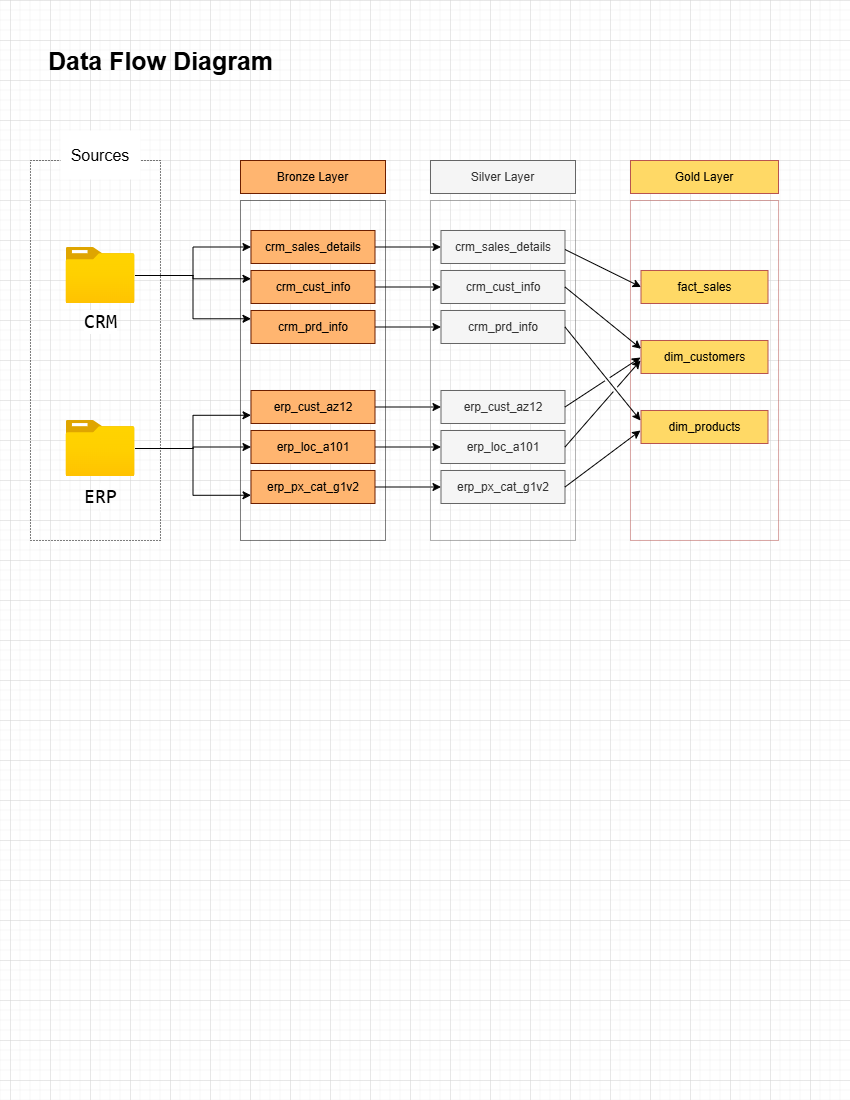

The diagram above was exported from draw.io. Its source (the exported page's mxGraphModel, read from the mxfile embedded in the PNG):
<mxGraphModel dx="1512" dy="680" grid="1" gridSize="10" guides="1" tooltips="1" connect="1" arrows="1" fold="1" page="1" pageScale="1" pageWidth="850" pageHeight="1100" math="0" shadow="0">
  <root>
    <mxCell id="0" />
    <mxCell id="1" parent="0" />
    <mxCell id="mTcUpcMtjZ6RhiMYAzQL-1" value="" style="rounded=0;whiteSpace=wrap;html=1;fillColor=none;dashed=1;dashPattern=1 2;" parent="1" vertex="1">
      <mxGeometry x="30" y="160" width="130" height="380" as="geometry" />
    </mxCell>
    <mxCell id="mTcUpcMtjZ6RhiMYAzQL-4" value="&lt;font&gt;Sources&lt;/font&gt;" style="rounded=0;whiteSpace=wrap;html=1;fillColor=default;strokeColor=none;fontSize=16;" parent="1" vertex="1">
      <mxGeometry x="60" y="130" width="80" height="49" as="geometry" />
    </mxCell>
    <mxCell id="mTcUpcMtjZ6RhiMYAzQL-6" value="" style="rounded=0;whiteSpace=wrap;html=1;fillColor=none;fontColor=#000000;dashed=1;dashPattern=1 1;" parent="1" vertex="1">
      <mxGeometry x="240" y="200" width="145" height="340" as="geometry" />
    </mxCell>
    <mxCell id="mTcUpcMtjZ6RhiMYAzQL-7" value="Bronze Layer" style="rounded=0;whiteSpace=wrap;html=1;fillColor=#FFB570;fontColor=#000000;strokeColor=#6D1F00;" parent="1" vertex="1">
      <mxGeometry x="240" y="160" width="145" height="33" as="geometry" />
    </mxCell>
    <mxCell id="CCZuw_ms0vG-HF3trtGs-11" style="edgeStyle=orthogonalEdgeStyle;rounded=0;orthogonalLoop=1;jettySize=auto;html=1;entryX=0;entryY=0.5;entryDx=0;entryDy=0;" parent="1" source="mTcUpcMtjZ6RhiMYAzQL-8" edge="1">
      <mxGeometry relative="1" as="geometry">
        <mxPoint x="440.5" y="246.5" as="targetPoint" />
      </mxGeometry>
    </mxCell>
    <mxCell id="mTcUpcMtjZ6RhiMYAzQL-8" value="crm_sales_details" style="rounded=0;whiteSpace=wrap;html=1;fillColor=#FFB570;fontColor=#000000;strokeColor=#6D1F00;" parent="1" vertex="1">
      <mxGeometry x="250.5" y="230" width="124" height="33" as="geometry" />
    </mxCell>
    <mxCell id="CCZuw_ms0vG-HF3trtGs-10" style="edgeStyle=orthogonalEdgeStyle;rounded=0;orthogonalLoop=1;jettySize=auto;html=1;entryX=0;entryY=0.5;entryDx=0;entryDy=0;" parent="1" source="mTcUpcMtjZ6RhiMYAzQL-13" edge="1">
      <mxGeometry relative="1" as="geometry">
        <mxPoint x="440.5" y="286.5" as="targetPoint" />
      </mxGeometry>
    </mxCell>
    <mxCell id="mTcUpcMtjZ6RhiMYAzQL-13" value="crm_cust_info" style="rounded=0;whiteSpace=wrap;html=1;fillColor=#FFB570;fontColor=#000000;strokeColor=#6D1F00;" parent="1" vertex="1">
      <mxGeometry x="250.5" y="270" width="124" height="33" as="geometry" />
    </mxCell>
    <mxCell id="CCZuw_ms0vG-HF3trtGs-13" style="edgeStyle=orthogonalEdgeStyle;rounded=0;orthogonalLoop=1;jettySize=auto;html=1;entryX=0;entryY=0.5;entryDx=0;entryDy=0;" parent="1" source="mTcUpcMtjZ6RhiMYAzQL-14" edge="1">
      <mxGeometry relative="1" as="geometry">
        <mxPoint x="440.5" y="326.5" as="targetPoint" />
      </mxGeometry>
    </mxCell>
    <mxCell id="mTcUpcMtjZ6RhiMYAzQL-14" value="crm_prd_info" style="rounded=0;whiteSpace=wrap;html=1;fillColor=#FFB570;fontColor=#000000;strokeColor=#6D1F00;" parent="1" vertex="1">
      <mxGeometry x="250.5" y="310" width="124" height="33" as="geometry" />
    </mxCell>
    <mxCell id="CCZuw_ms0vG-HF3trtGs-14" style="edgeStyle=orthogonalEdgeStyle;rounded=0;orthogonalLoop=1;jettySize=auto;html=1;entryX=0;entryY=0.5;entryDx=0;entryDy=0;" parent="1" source="mTcUpcMtjZ6RhiMYAzQL-15" edge="1">
      <mxGeometry relative="1" as="geometry">
        <mxPoint x="440.5" y="406.5" as="targetPoint" />
      </mxGeometry>
    </mxCell>
    <mxCell id="mTcUpcMtjZ6RhiMYAzQL-15" value="erp_cust_az12" style="rounded=0;whiteSpace=wrap;html=1;fillColor=#FFB570;fontColor=#000000;strokeColor=#6D1F00;" parent="1" vertex="1">
      <mxGeometry x="250.5" y="390" width="124" height="33" as="geometry" />
    </mxCell>
    <mxCell id="CCZuw_ms0vG-HF3trtGs-15" style="edgeStyle=orthogonalEdgeStyle;rounded=0;orthogonalLoop=1;jettySize=auto;html=1;entryX=0;entryY=0.5;entryDx=0;entryDy=0;" parent="1" source="mTcUpcMtjZ6RhiMYAzQL-16" edge="1">
      <mxGeometry relative="1" as="geometry">
        <mxPoint x="440.5" y="446.5" as="targetPoint" />
      </mxGeometry>
    </mxCell>
    <mxCell id="mTcUpcMtjZ6RhiMYAzQL-16" value="erp_loc_a101" style="rounded=0;whiteSpace=wrap;html=1;fillColor=#FFB570;fontColor=#000000;strokeColor=#6D1F00;" parent="1" vertex="1">
      <mxGeometry x="250.5" y="430" width="124" height="33" as="geometry" />
    </mxCell>
    <mxCell id="CCZuw_ms0vG-HF3trtGs-17" style="edgeStyle=orthogonalEdgeStyle;rounded=0;orthogonalLoop=1;jettySize=auto;html=1;entryX=0;entryY=0.5;entryDx=0;entryDy=0;" parent="1" source="mTcUpcMtjZ6RhiMYAzQL-17" edge="1">
      <mxGeometry relative="1" as="geometry">
        <mxPoint x="440.5" y="486.5" as="targetPoint" />
      </mxGeometry>
    </mxCell>
    <mxCell id="mTcUpcMtjZ6RhiMYAzQL-17" value="erp_px_cat_g1v2" style="rounded=0;whiteSpace=wrap;html=1;fillColor=#FFB570;fontColor=#000000;strokeColor=#6D1F00;" parent="1" vertex="1">
      <mxGeometry x="250.5" y="470" width="124" height="33" as="geometry" />
    </mxCell>
    <mxCell id="PjGbYeyWn12B9l3y8LlC-4" style="edgeStyle=orthogonalEdgeStyle;rounded=0;orthogonalLoop=1;jettySize=auto;html=1;entryX=0;entryY=0.5;entryDx=0;entryDy=0;" parent="1" source="PjGbYeyWn12B9l3y8LlC-1" target="mTcUpcMtjZ6RhiMYAzQL-8" edge="1">
      <mxGeometry relative="1" as="geometry" />
    </mxCell>
    <mxCell id="PjGbYeyWn12B9l3y8LlC-5" style="edgeStyle=orthogonalEdgeStyle;rounded=0;orthogonalLoop=1;jettySize=auto;html=1;entryX=0;entryY=0.25;entryDx=0;entryDy=0;" parent="1" source="PjGbYeyWn12B9l3y8LlC-1" target="mTcUpcMtjZ6RhiMYAzQL-14" edge="1">
      <mxGeometry relative="1" as="geometry" />
    </mxCell>
    <mxCell id="PjGbYeyWn12B9l3y8LlC-14" style="edgeStyle=orthogonalEdgeStyle;rounded=0;orthogonalLoop=1;jettySize=auto;html=1;entryX=0;entryY=0.25;entryDx=0;entryDy=0;" parent="1" source="PjGbYeyWn12B9l3y8LlC-1" target="mTcUpcMtjZ6RhiMYAzQL-13" edge="1">
      <mxGeometry relative="1" as="geometry" />
    </mxCell>
    <mxCell id="PjGbYeyWn12B9l3y8LlC-1" value="&lt;span style=&quot;font-family: monospace; text-align: start; background-color: rgb(255, 255, 255);&quot;&gt;&lt;font style=&quot;font-size: 20px; color: rgb(0, 0, 0);&quot;&gt;CRM&lt;/font&gt;&lt;/span&gt;" style="image;aspect=fixed;html=1;points=[];align=center;fontSize=12;image=img/lib/azure2/general/Folder_Blank.svg;" parent="1" vertex="1">
      <mxGeometry x="65.5" y="247" width="69" height="56.00000000000001" as="geometry" />
    </mxCell>
    <mxCell id="PjGbYeyWn12B9l3y8LlC-10" style="edgeStyle=orthogonalEdgeStyle;rounded=0;orthogonalLoop=1;jettySize=auto;html=1;" parent="1" source="PjGbYeyWn12B9l3y8LlC-2" target="mTcUpcMtjZ6RhiMYAzQL-16" edge="1">
      <mxGeometry relative="1" as="geometry" />
    </mxCell>
    <mxCell id="PjGbYeyWn12B9l3y8LlC-12" style="edgeStyle=orthogonalEdgeStyle;rounded=0;orthogonalLoop=1;jettySize=auto;html=1;entryX=0;entryY=0.75;entryDx=0;entryDy=0;" parent="1" source="PjGbYeyWn12B9l3y8LlC-2" target="mTcUpcMtjZ6RhiMYAzQL-15" edge="1">
      <mxGeometry relative="1" as="geometry" />
    </mxCell>
    <mxCell id="PjGbYeyWn12B9l3y8LlC-13" style="edgeStyle=orthogonalEdgeStyle;rounded=0;orthogonalLoop=1;jettySize=auto;html=1;entryX=0;entryY=0.75;entryDx=0;entryDy=0;" parent="1" source="PjGbYeyWn12B9l3y8LlC-2" target="mTcUpcMtjZ6RhiMYAzQL-17" edge="1">
      <mxGeometry relative="1" as="geometry" />
    </mxCell>
    <mxCell id="PjGbYeyWn12B9l3y8LlC-2" value="&lt;div style=&quot;text-align: start;&quot;&gt;&lt;font style=&quot;font-size: 1px;&quot; face=&quot;monospace&quot;&gt;&lt;span style=&quot;background-color: rgb(255, 255, 255);&quot;&gt;20&lt;/span&gt;&lt;/font&gt;&lt;/div&gt;&lt;div style=&quot;text-align: start;&quot;&gt;&lt;font style=&quot;font-size: 1px;&quot; face=&quot;monospace&quot;&gt;&lt;span style=&quot;background-color: rgb(255, 255, 255);&quot;&gt;&lt;br&gt;&lt;/span&gt;&lt;/font&gt;&lt;/div&gt;" style="image;aspect=fixed;html=1;points=[];align=center;fontSize=12;image=img/lib/azure2/general/Folder_Blank.svg;" parent="1" vertex="1">
      <mxGeometry x="65.5" y="420" width="69" height="56.00000000000001" as="geometry" />
    </mxCell>
    <mxCell id="PjGbYeyWn12B9l3y8LlC-15" value="&lt;span style=&quot;font-size: 20px;&quot;&gt;&lt;font face=&quot;monospace&quot;&gt;ERP&lt;/font&gt;&lt;/span&gt;" style="text;html=1;align=center;verticalAlign=middle;resizable=0;points=[];autosize=1;strokeColor=none;fillColor=none;" parent="1" vertex="1">
      <mxGeometry x="70" y="476" width="60" height="40" as="geometry" />
    </mxCell>
    <mxCell id="HkFZjsngY2pDKNZfVMFr-1" value="Data Flow Diagram" style="text;html=1;align=center;verticalAlign=middle;resizable=0;points=[];autosize=1;strokeColor=none;fillColor=none;fontSize=25;fontStyle=1" parent="1" vertex="1">
      <mxGeometry x="40" y="40" width="240" height="40" as="geometry" />
    </mxCell>
    <mxCell id="4f_78zluhzut29NVc328-1" value="" style="rounded=0;whiteSpace=wrap;html=1;fillColor=none;strokeColor=#b85450;dashed=1;dashPattern=1 1;" parent="1" vertex="1">
      <mxGeometry x="630" y="200" width="148" height="340" as="geometry" />
    </mxCell>
    <mxCell id="4f_78zluhzut29NVc328-2" value="Gold Layer" style="rounded=0;whiteSpace=wrap;html=1;fillColor=#FFD966;strokeColor=#b85450;" parent="1" vertex="1">
      <mxGeometry x="630" y="160" width="148" height="33" as="geometry" />
    </mxCell>
    <mxCell id="4f_78zluhzut29NVc328-3" value="fact_sales" style="rounded=0;whiteSpace=wrap;html=1;fillColor=#FFD966;strokeColor=#b85450;" parent="1" vertex="1">
      <mxGeometry x="640.5" y="270" width="127" height="33" as="geometry" />
    </mxCell>
    <mxCell id="4f_78zluhzut29NVc328-4" value="dim_customers" style="rounded=0;whiteSpace=wrap;html=1;fillColor=#FFD966;strokeColor=#b85450;" parent="1" vertex="1">
      <mxGeometry x="640.5" y="340" width="127" height="33" as="geometry" />
    </mxCell>
    <mxCell id="4f_78zluhzut29NVc328-5" value="dim_products" style="rounded=0;whiteSpace=wrap;html=1;fillColor=#FFD966;strokeColor=#b85450;" parent="1" vertex="1">
      <mxGeometry x="640.5" y="410" width="127" height="33" as="geometry" />
    </mxCell>
    <mxCell id="4f_78zluhzut29NVc328-9" value="" style="rounded=0;whiteSpace=wrap;html=1;fillColor=none;fontColor=#333333;dashed=1;dashPattern=1 1;strokeColor=#666666;" parent="1" vertex="1">
      <mxGeometry x="430" y="200" width="145" height="340" as="geometry" />
    </mxCell>
    <mxCell id="4f_78zluhzut29NVc328-10" value="Silver Layer" style="rounded=0;whiteSpace=wrap;html=1;fillColor=#f5f5f5;fontColor=#333333;strokeColor=#666666;" parent="1" vertex="1">
      <mxGeometry x="430" y="160" width="145" height="33" as="geometry" />
    </mxCell>
    <mxCell id="4f_78zluhzut29NVc328-11" value="crm_sales_details" style="rounded=0;whiteSpace=wrap;html=1;fillColor=#f5f5f5;fontColor=#333333;strokeColor=#666666;" parent="1" vertex="1">
      <mxGeometry x="440.5" y="230" width="124" height="33" as="geometry" />
    </mxCell>
    <mxCell id="4f_78zluhzut29NVc328-12" value="crm_cust_info" style="rounded=0;whiteSpace=wrap;html=1;fillColor=#f5f5f5;fontColor=#333333;strokeColor=#666666;" parent="1" vertex="1">
      <mxGeometry x="440.5" y="270" width="124" height="33" as="geometry" />
    </mxCell>
    <mxCell id="4f_78zluhzut29NVc328-13" value="crm_prd_info" style="rounded=0;whiteSpace=wrap;html=1;fillColor=#f5f5f5;fontColor=#333333;strokeColor=#666666;" parent="1" vertex="1">
      <mxGeometry x="440.5" y="310" width="124" height="33" as="geometry" />
    </mxCell>
    <mxCell id="4f_78zluhzut29NVc328-14" value="erp_cust_az12" style="rounded=0;whiteSpace=wrap;html=1;fillColor=#f5f5f5;fontColor=#333333;strokeColor=#666666;" parent="1" vertex="1">
      <mxGeometry x="440.5" y="390" width="124" height="33" as="geometry" />
    </mxCell>
    <mxCell id="4f_78zluhzut29NVc328-15" value="erp_loc_a101" style="rounded=0;whiteSpace=wrap;html=1;fillColor=#f5f5f5;fontColor=#333333;strokeColor=#666666;" parent="1" vertex="1">
      <mxGeometry x="440.5" y="430" width="124" height="33" as="geometry" />
    </mxCell>
    <mxCell id="4f_78zluhzut29NVc328-16" value="erp_px_cat_g1v2" style="rounded=0;whiteSpace=wrap;html=1;fillColor=#f5f5f5;fontColor=#333333;strokeColor=#666666;" parent="1" vertex="1">
      <mxGeometry x="440.5" y="470" width="124" height="33" as="geometry" />
    </mxCell>
    <mxCell id="4f_78zluhzut29NVc328-17" value="" style="endArrow=classic;html=1;rounded=0;exitX=1;exitY=0.5;exitDx=0;exitDy=0;jumpStyle=gap;" parent="1" source="4f_78zluhzut29NVc328-16" edge="1">
      <mxGeometry width="50" height="50" relative="1" as="geometry">
        <mxPoint x="400" y="400" as="sourcePoint" />
        <mxPoint x="640" y="430" as="targetPoint" />
      </mxGeometry>
    </mxCell>
    <mxCell id="4f_78zluhzut29NVc328-18" value="" style="endArrow=classic;html=1;rounded=0;exitX=1;exitY=0.5;exitDx=0;exitDy=0;jumpStyle=gap;" parent="1" source="4f_78zluhzut29NVc328-13" edge="1">
      <mxGeometry width="50" height="50" relative="1" as="geometry">
        <mxPoint x="575" y="497" as="sourcePoint" />
        <mxPoint x="640" y="420" as="targetPoint" />
      </mxGeometry>
    </mxCell>
    <mxCell id="4f_78zluhzut29NVc328-19" value="" style="endArrow=classic;html=1;rounded=0;exitX=1;exitY=0.5;exitDx=0;exitDy=0;jumpStyle=gap;" parent="1" source="4f_78zluhzut29NVc328-15" edge="1">
      <mxGeometry width="50" height="50" relative="1" as="geometry">
        <mxPoint x="575" y="497" as="sourcePoint" />
        <mxPoint x="640" y="360" as="targetPoint" />
      </mxGeometry>
    </mxCell>
    <mxCell id="4f_78zluhzut29NVc328-20" value="" style="endArrow=classic;html=1;rounded=0;exitX=1;exitY=0.5;exitDx=0;exitDy=0;jumpStyle=gap;" parent="1" source="4f_78zluhzut29NVc328-14" edge="1">
      <mxGeometry width="50" height="50" relative="1" as="geometry">
        <mxPoint x="575" y="457" as="sourcePoint" />
        <mxPoint x="640" y="357" as="targetPoint" />
      </mxGeometry>
    </mxCell>
    <mxCell id="4f_78zluhzut29NVc328-21" value="" style="endArrow=classic;html=1;rounded=0;exitX=1;exitY=0.5;exitDx=0;exitDy=0;entryX=0;entryY=0.25;entryDx=0;entryDy=0;jumpStyle=gap;" parent="1" source="4f_78zluhzut29NVc328-12" target="4f_78zluhzut29NVc328-4" edge="1">
      <mxGeometry width="50" height="50" relative="1" as="geometry">
        <mxPoint x="575" y="417" as="sourcePoint" />
        <mxPoint x="650" y="367" as="targetPoint" />
      </mxGeometry>
    </mxCell>
    <mxCell id="4f_78zluhzut29NVc328-22" value="" style="endArrow=classic;html=1;rounded=0;exitX=1;exitY=0.5;exitDx=0;exitDy=0;entryX=0;entryY=0.5;entryDx=0;entryDy=0;jumpStyle=gap;" parent="1" target="4f_78zluhzut29NVc328-3" edge="1">
      <mxGeometry width="50" height="50" relative="1" as="geometry">
        <mxPoint x="564.5" y="249" as="sourcePoint" />
        <mxPoint x="640.5" y="310" as="targetPoint" />
      </mxGeometry>
    </mxCell>
  </root>
</mxGraphModel>